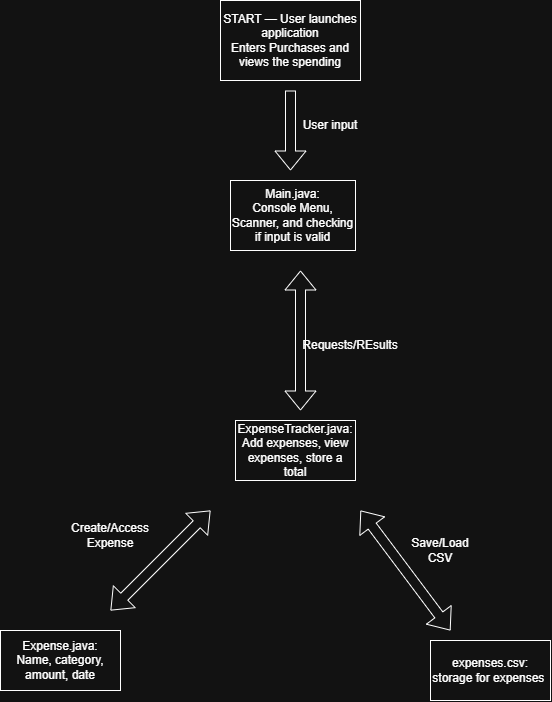

The diagram above was exported from draw.io. Its source (the exported page's mxGraphModel, read from the mxfile embedded in the PNG):
<mxGraphModel dx="1193" dy="780" grid="1" gridSize="10" guides="1" tooltips="1" connect="1" arrows="1" fold="1" page="1" pageScale="1" pageWidth="850" pageHeight="1100" math="0" shadow="0">
  <root>
    <mxCell id="0" />
    <mxCell id="1" parent="0" />
    <mxCell id="2h3sJT9PHQRnLKL-ddgl-1" parent="1" style="rounded=0;whiteSpace=wrap;html=1;" value="START — User launches application&lt;br&gt;Enters Purchases and views the spending" vertex="1">
      <mxGeometry height="80" width="140" x="350" as="geometry" />
    </mxCell>
    <mxCell id="2h3sJT9PHQRnLKL-ddgl-2" parent="1" style="rounded=0;whiteSpace=wrap;html=1;" value="Main.java:&lt;br&gt;Console Menu, Scanner, and checking if input is valid" vertex="1">
      <mxGeometry height="70" width="125" x="360" y="180" as="geometry" />
    </mxCell>
    <mxCell id="2h3sJT9PHQRnLKL-ddgl-3" parent="1" style="rounded=0;whiteSpace=wrap;html=1;" value="ExpenseTracker.java:&lt;div&gt;Add expenses, view expenses, store a total&lt;/div&gt;" vertex="1">
      <mxGeometry height="60" width="120" x="365" y="420" as="geometry" />
    </mxCell>
    <mxCell id="2h3sJT9PHQRnLKL-ddgl-4" edge="1" parent="1" style="shape=flexArrow;endArrow=classic;html=1;rounded=0;defaultLabelBackgroundColor=page;" value="">
      <mxGeometry height="50" relative="1" width="50" as="geometry">
        <mxPoint x="420" y="90" as="sourcePoint" />
        <mxPoint x="420" y="170" as="targetPoint" />
      </mxGeometry>
    </mxCell>
    <mxCell id="2h3sJT9PHQRnLKL-ddgl-7" edge="1" parent="1" style="shape=flexArrow;endArrow=classic;startArrow=classic;html=1;rounded=0;defaultLabelBackgroundColor=page;" value="">
      <mxGeometry height="100" relative="1" width="100" as="geometry">
        <mxPoint x="430" y="410" as="sourcePoint" />
        <mxPoint x="430" y="270" as="targetPoint" />
      </mxGeometry>
    </mxCell>
    <mxCell id="2h3sJT9PHQRnLKL-ddgl-8" edge="1" parent="1" style="shape=flexArrow;endArrow=classic;startArrow=classic;html=1;rounded=0;defaultLabelBackgroundColor=page;" value="">
      <mxGeometry height="100" relative="1" width="100" as="geometry">
        <mxPoint x="240" y="610" as="sourcePoint" />
        <mxPoint x="340" y="510" as="targetPoint" />
      </mxGeometry>
    </mxCell>
    <mxCell id="2h3sJT9PHQRnLKL-ddgl-9" edge="1" parent="1" style="shape=flexArrow;endArrow=classic;startArrow=classic;html=1;rounded=0;defaultLabelBackgroundColor=page;" value="">
      <mxGeometry height="100" relative="1" width="100" as="geometry">
        <mxPoint x="580" y="630" as="sourcePoint" />
        <mxPoint x="490" y="510" as="targetPoint" />
      </mxGeometry>
    </mxCell>
    <mxCell id="2h3sJT9PHQRnLKL-ddgl-10" parent="1" style="rounded=0;whiteSpace=wrap;html=1;" value="Expense.java:&lt;div&gt;Name, category, amount, date&lt;/div&gt;" vertex="1">
      <mxGeometry height="60" width="120" x="130" y="630" as="geometry" />
    </mxCell>
    <mxCell id="2h3sJT9PHQRnLKL-ddgl-11" parent="1" style="rounded=0;whiteSpace=wrap;html=1;" value="expenses.csv:&lt;br&gt;storage for expenses&amp;nbsp;" vertex="1">
      <mxGeometry height="60" width="120" x="560" y="640" as="geometry" />
    </mxCell>
    <mxCell id="2h3sJT9PHQRnLKL-ddgl-14" parent="1" style="text;html=1;whiteSpace=wrap;strokeColor=none;fillColor=none;align=center;verticalAlign=middle;rounded=0;" value="User input" vertex="1">
      <mxGeometry height="30" width="60" x="430" y="110" as="geometry" />
    </mxCell>
    <mxCell id="2h3sJT9PHQRnLKL-ddgl-15" parent="1" style="text;html=1;whiteSpace=wrap;strokeColor=none;fillColor=none;align=center;verticalAlign=middle;rounded=0;" value="Requests/REsults" vertex="1">
      <mxGeometry height="30" width="60" x="450" y="330" as="geometry" />
    </mxCell>
    <mxCell id="2h3sJT9PHQRnLKL-ddgl-18" parent="1" style="text;html=1;whiteSpace=wrap;strokeColor=none;fillColor=none;align=center;verticalAlign=middle;rounded=0;" value="Create/Access Expense" vertex="1">
      <mxGeometry height="30" width="60" x="210" y="520" as="geometry" />
    </mxCell>
    <mxCell id="2h3sJT9PHQRnLKL-ddgl-21" parent="1" style="text;html=1;whiteSpace=wrap;strokeColor=none;fillColor=none;align=center;verticalAlign=middle;rounded=0;" value="Save/Load CSV" vertex="1">
      <mxGeometry height="30" width="60" x="540" y="535" as="geometry" />
    </mxCell>
  </root>
</mxGraphModel>